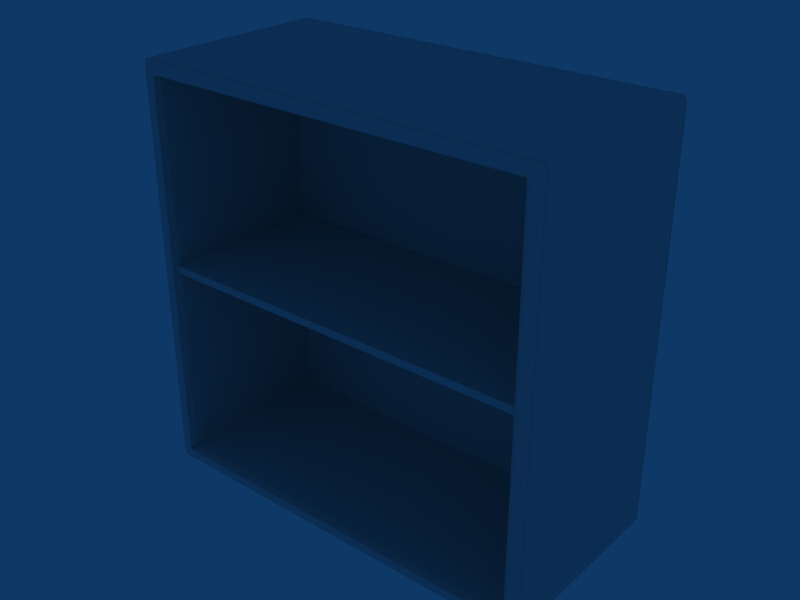 # Source: Arm_max_P_blend.blend  (saved by Blender 2.49.2; exported with 4.5.12 LTS)
import bpy
from mathutils import Matrix  # noqa: F401  (used for matrix-valued properties, if any)

bpy.ops.wm.read_factory_settings(use_empty=True)
scene = bpy.context.scene
scene.name = 'Scene'

# ---- collections
col_collection_1 = bpy.data.collections.new('Collection 1'); scene.collection.children.link(col_collection_1)

# ---- world
world_world = bpy.data.worlds.new('World'); scene.world = world_world
world_world.color = (0.05656, 0.2208, 0.4)
world_world.use_sun_shadow = False
world_world.sun_shadow_jitter_overblur = 0.0
world_world.cycles.sampling_method = 'MANUAL'
world_world.cycles.sample_map_resolution = 256

# ---- meshes
me_cube_002 = bpy.data.meshes.new('Cube.002')
me_cube_002.from_pydata([(1.875, -0.3445, 15.61), (1.875, -2.857, 15.61), (-1.875, -2.857, 15.61), (-1.875, -0.3445, 15.61), (1.875, -0.3445, 15.71), (1.875, -2.857, 15.71), (-1.875, -2.857, 15.71), (-1.875, -0.3445, 15.71), (-1.838, -2.857, 15.61), (-1.838, -0.3445, 15.61), (-1.838, -0.3445, 15.71), (1.82, -2.857, 15.61), (1.82, -0.3445, 15.61), (1.82, -2.857, 15.71), (1.82, -0.3445, 15.71), (1.875, -0.4073, 15.61), (-1.875, -0.4073, 15.61), (-1.875, -0.4073, 15.71), (-1.838, -0.4073, 15.61), (1.82, -0.4073, 15.61), (1.875, -2.796, 15.61), (-1.875, -2.796, 15.61), (1.875, -2.796, 15.71), (-1.875, -2.796, 15.71), (-1.838, -2.796, 15.61), (-1.838, -2.796, 15.71), (1.82, -2.796, 15.61), (1.82, -2.796, 15.71), (1.875, -0.4073, 15.71), (-1.838, -0.4073, 15.71), (1.82, -0.4073, 15.71), (-1.838, -2.857, 15.71), (1.875, -2.857, 15.69), (1.875, -0.3445, 15.69), (-1.875, -2.857, 15.69), (-1.875, -0.3445, 15.69), (-1.838, -2.857, 15.69), (-1.838, -0.3445, 15.69), (1.82, -2.857, 15.69), (1.82, -0.3445, 15.69), (1.875, -0.4073, 15.69), (1.875, -2.796, 15.69), (-1.875, -2.796, 15.69), (-1.875, -0.4073, 15.69), (1.875, -2.857, 15.63), (1.875, -0.3445, 15.63), (-1.875, -2.857, 15.63), (-1.875, -0.3445, 15.63), (-1.838, -0.3445, 15.63), (1.82, -2.857, 15.63), (1.82, -0.3445, 15.63), (1.875, -0.4073, 15.63), (1.875, -2.796, 15.63), (-1.875, -2.796, 15.63), (-1.875, -0.4073, 15.63), (-1.838, -2.857, 15.63), (-1.984, -2.905, 18.31), (-1.984, -2.905, 12.83), (1.985, -2.905, 18.31), (1.985, -2.905, 12.83), (-1.984, -0.03874, 18.31), (-1.984, -0.03874, 12.83), (1.985, -0.03874, 18.31), (1.985, -0.03874, 12.83), (-1.867, -2.905, 18.33), (-1.867, -2.905, 12.82), (1.868, -2.905, 18.33), (1.868, -2.905, 12.82), (-1.867, -0.03874, 18.33), (-1.867, -0.03874, 12.82), (1.868, -0.03874, 18.33), (1.868, -0.03874, 12.82), (-1.984, -2.827, 12.83), (-1.984, -0.08105, 18.31), (-1.984, -0.08105, 12.83), (1.985, -0.08105, 18.31), (1.985, -0.08105, 12.83), (-1.867, -0.08105, 18.33), (-1.867, -0.08105, 12.82), (1.868, -0.08105, 18.33), (1.868, -0.08105, 12.82), (-1.867, -2.827, 18.33), (1.868, -2.827, 18.33), (1.868, -2.827, 12.82), (-1.964, -2.905, 18.33), (-1.964, -2.905, 12.82), (1.965, -2.905, 18.33), (1.965, -2.905, 12.82), (-1.964, -0.03874, 18.33), (-1.964, -0.03874, 12.82), (1.965, -0.03874, 18.33), (1.965, -0.03874, 12.82), (-1.964, -0.08105, 18.33), (-1.964, -0.08105, 12.82), (1.965, -0.08105, 18.33), (1.965, -0.08105, 12.82), (-1.964, -2.827, 18.33), (1.965, -2.827, 12.82), (-1.867, -0.03874, 18.26), (-1.867, -0.03874, 12.89), (1.868, -0.03874, 18.26), (1.868, -0.03874, 12.89), (2.0, -2.827, 18.26), (2.0, -2.827, 12.89), (-1.964, -2.941, 18.26), (-1.964, -2.941, 12.89), (1.965, -2.941, 18.26), (1.965, -2.941, 12.89), (-1.964, -0.03874, 18.26), (-1.964, -0.03874, 12.89), (1.965, -0.03874, 18.26), (1.965, -0.03874, 12.89), (-2.0, -2.905, 18.16), (2.0, -2.905, 18.16), (-2.0, -0.03874, 18.16), (2.0, -0.03874, 18.16), (-1.867, -2.941, 18.16), (1.868, -2.941, 18.16), (-1.867, -0.03874, 18.16), (-1.867, -0.03874, 12.99), (1.868, -0.03874, 18.16), (1.868, -0.03874, 12.99), (2.0, -2.827, 18.16), (-2.0, -0.08106, 18.16), (-2.0, -0.08106, 12.99), (2.0, -0.08106, 18.16), (2.0, -0.08106, 12.99), (-1.867, -0.4258, 18.16), (-1.867, -0.4258, 12.99), (1.868, -0.4258, 18.16), (1.868, -0.4258, 12.99), (-1.964, -2.941, 18.16), (-1.964, -2.941, 12.99), (1.965, -2.941, 18.16), (-1.964, -0.03874, 18.16), (1.965, -0.03874, 18.16), (1.965, -0.03874, 12.99), (-1.867, -2.814, 12.99), (1.868, -2.814, 12.99), (-1.762, -2.941, 12.89), (1.762, -2.941, 18.26), (1.762, -2.941, 12.89), (-1.762, -2.814, 12.99), (1.762, -2.814, 18.16), (-1.867, -2.814, 18.16), (1.868, -2.814, 18.16), (1.762, -2.814, 12.99), (-1.867, -0.4562, 18.16), (-1.867, -0.4562, 12.99), (1.868, -0.4562, 18.16), (1.868, -0.4562, 12.99), (-1.762, -0.4562, 18.16), (-1.762, -0.4562, 12.99), (1.762, -0.4562, 18.16), (1.762, -0.4562, 12.99), (-1.867, -0.5733, 18.16), (-1.867, -0.5733, 12.99), (1.868, -0.5733, 18.16), (1.868, -0.5733, 12.99), (-1.984, -0.4388, 18.31), (-1.984, -0.4388, 12.83), (1.985, -0.4388, 18.31), (1.985, -0.4388, 12.83), (-1.867, -0.4388, 18.33), (-1.867, -0.4388, 12.82), (1.868, -0.4388, 18.33), (1.868, -0.4388, 12.82), (-1.964, -0.4388, 18.33), (-1.964, -0.4388, 12.82), (1.965, -0.4388, 18.33), (1.965, -0.4388, 12.82), (-2.0, -0.4388, 18.16), (-2.0, -0.4388, 12.99), (2.0, -0.4388, 18.16), (-1.984, -2.827, 18.31), (1.985, -2.827, 18.31), (1.985, -2.827, 12.83), (-1.867, -2.827, 12.82), (-1.964, -2.827, 12.82), (1.965, -2.827, 18.33), (-2.0, -2.827, 18.26), (-2.0, -2.827, 12.89), (-2.0, -2.827, 18.16), (-2.0, -2.827, 12.99), (1.762, -2.827, 18.33), (1.762, -2.905, 18.33), (1.762, -2.905, 12.82), (-1.762, -0.4499, 18.33), (-1.762, -0.4499, 12.82), (1.762, -0.4499, 18.33), (1.762, -0.4499, 12.82), (1.762, -0.08105, 18.33), (1.762, -0.08105, 12.82), (-1.762, -0.03874, 18.33), (-1.762, -0.03874, 12.82), (1.762, -0.03874, 18.33), (1.762, -0.03874, 12.82), (-1.762, -2.827, 12.82), (1.762, -2.827, 12.82), (1.762, -2.941, 18.16), (1.762, -2.941, 12.99), (-1.762, -0.5733, 12.99), (1.762, -0.5733, 18.16), (1.762, -0.5733, 12.99), (-1.762, -0.4258, 18.16), (-1.762, -0.4258, 12.99), (1.762, -0.4258, 18.16), (1.762, -0.4258, 12.99), (1.762, -0.03874, 18.16), (1.762, -0.03874, 12.99), (-1.762, -0.03874, 12.89), (1.762, -0.03874, 18.26), (1.762, -0.03874, 12.89), (-1.762, -0.03874, 18.16), (-1.762, -2.941, 18.16), (-1.762, -2.905, 18.33), (-1.762, -2.905, 12.82), (-1.762, -2.941, 18.26), (-1.762, -0.08105, 18.33), (-1.762, -0.08105, 12.82), (-1.867, -0.5733, 18.13), (1.868, -0.5733, 18.13), (-2.0, -2.905, 18.13), (2.0, -0.03874, 18.13), (1.868, -0.4258, 18.13), (-2.0, -0.4388, 18.13), (2.0, -0.4388, 18.13), (2.0, -2.827, 18.13), (-1.762, -0.03874, 18.13), (-2.0, -0.08106, 18.13), (-1.867, -2.814, 18.13), (1.868, -0.4562, 18.13), (-1.762, -0.4258, 18.13), (1.762, -0.4258, 18.13), (-2.0, -2.905, 18.26), (-2.0, -2.905, 12.89), (2.0, -2.905, 18.26), (2.0, -2.905, 12.89), (-2.0, -0.03874, 18.26), (-2.0, -0.03874, 12.89), (2.0, -0.03874, 18.26), (2.0, -0.03874, 12.89), (-1.867, -2.941, 18.26), (-1.867, -2.941, 12.89), (1.868, -2.941, 18.26), (1.868, -2.941, 12.89), (-2.0, -0.08105, 18.26), (-2.0, -0.08105, 12.89), (2.0, -0.08105, 18.26), (2.0, -0.08105, 12.89), (-2.0, -0.4388, 18.26), (-2.0, -0.4388, 12.89), (2.0, -0.4388, 18.26), (2.0, -0.4388, 12.89), (-1.762, -0.03874, 18.26), (-1.964, -2.941, 18.13), (1.965, -2.941, 18.13), (-1.762, -2.827, 18.33), (-1.762, -0.5733, 18.16), (-1.762, -2.814, 18.16), (-1.919, -2.905, 18.33), (-1.919, -2.905, 12.82), (1.919, -2.905, 18.33), (1.919, -2.905, 12.82), (-1.919, -0.03874, 18.33), (-1.919, -0.03874, 12.82), (1.919, -0.03874, 18.33), (1.919, -0.03874, 12.82), (-1.919, -0.08105, 18.33), (-1.919, -0.08105, 12.82), (1.919, -0.08105, 18.33), (1.919, -0.08105, 12.82), (1.919, -2.827, 12.82), (-1.919, -0.03874, 18.26), (-1.919, -0.03874, 12.89), (1.919, -0.03874, 18.26), (1.919, -0.03874, 12.89), (-1.919, -2.941, 18.16), (-1.919, -2.941, 12.99), (1.919, -2.941, 18.16), (-1.919, -0.03874, 18.16), (-1.919, -0.03874, 12.99), (1.919, -0.03874, 18.16), (-1.919, -0.4388, 18.33), (-1.919, -0.4388, 12.82), (1.919, -0.4388, 18.33), (1.919, -0.4388, 12.82), (-1.919, -2.827, 18.33), (-1.919, -2.827, 12.82), (1.919, -2.827, 18.33), (-1.919, -0.03875, 18.13), (1.919, -2.941, 18.13), (-1.919, -2.941, 18.26), (-1.919, -2.941, 12.89), (1.919, -2.941, 18.26), (1.919, -2.941, 12.89), (-1.762, -0.03874, 12.99), (-2.0, -0.03874, 18.18), (-2.0, -0.03874, 12.99), (2.0, -0.03874, 18.18), (2.0, -0.03874, 12.99), (-2.0, -0.08105, 18.18), (2.0, -0.08105, 18.18), (-1.964, -0.03874, 18.18), (-1.964, -0.03874, 12.99), (1.965, -0.03874, 18.18), (-1.867, -0.03874, 18.18), (1.868, -0.03874, 18.18), (-1.762, -2.941, 12.99), (-1.762, -2.941, 18.18), (1.762, -2.941, 18.18), (-1.762, -0.03874, 18.18), (1.762, -0.03874, 18.18), (-1.867, -2.941, 18.18), (-1.867, -2.941, 12.99), (1.868, -2.941, 18.18), (1.868, -2.941, 12.99), (-1.964, -2.941, 18.18), (1.965, -2.941, 18.18), (1.965, -2.941, 12.99), (-2.0, -2.905, 18.18), (-2.0, -2.905, 12.99), (2.0, -2.905, 18.18), (2.0, -2.905, 12.99), (-2.0, -2.827, 18.18), (2.0, -2.827, 18.18), (2.0, -2.827, 12.99), (-2.0, -0.4388, 18.18), (2.0, -0.4388, 18.18), (2.0, -0.4388, 12.99), (-1.919, -2.941, 18.18), (1.919, -2.941, 18.18), (1.919, -2.941, 12.99), (-1.919, -0.03874, 18.18), (1.919, -0.03874, 18.18), (1.919, -0.03874, 12.99), (2.0, -0.08106, 18.13), (1.868, -2.814, 18.13), (-1.867, -0.4562, 18.13), (1.762, -0.03874, 18.13), (-1.867, -0.03875, 18.13), (1.868, -2.941, 18.13), (2.0, -2.905, 18.13), (1.919, -0.03875, 18.13), (1.965, -0.03875, 18.13), (-1.919, -2.941, 18.13), (-2.0, -0.03874, 12.95), (2.0, -0.03874, 12.95), (-1.964, -0.03874, 12.95), (-1.762, -0.03874, 12.95), (-1.867, -2.941, 12.95), (1.868, -2.941, 12.95), (1.965, -2.941, 12.95), (-2.0, -2.905, 12.95), (2.0, -2.905, 12.95), (2.0, -2.827, 12.95), (2.0, -0.4388, 12.95), (1.919, -2.941, 12.95), (1.919, -0.03874, 12.95), (-1.919, -0.03874, 12.95), (-1.919, -2.941, 12.95), (-2.0, -0.4388, 12.95), (-2.0, -2.827, 12.95), (-1.964, -2.941, 12.95), (1.762, -0.03874, 12.95), (1.762, -2.941, 12.95), (-1.762, -2.941, 12.95), (1.868, -0.03874, 12.95), (-1.867, -0.03874, 12.95), (1.965, -0.03874, 12.95), (2.0, -0.08105, 12.95), (-2.0, -0.08105, 12.95), (-2.0, -0.08106, 13.01), (2.0, -0.08106, 13.01), (-1.867, -0.4562, 13.01), (1.762, -0.03874, 13.01), (-2.0, -2.827, 13.01), (1.965, -0.03875, 13.01), (-1.867, -0.03875, 13.01), (1.868, -0.03875, 13.01), (-1.867, -2.814, 13.01), (1.868, -2.814, 13.01), (-1.867, -0.4258, 13.01), (1.868, -0.4258, 13.01), (1.762, -0.4258, 13.01), (-1.762, -0.4258, 13.01), (-1.919, -0.03875, 13.01), (-1.919, -2.941, 13.01), (2.0, -2.827, 13.01), (-1.964, -2.941, 13.01), (-2.0, -0.4388, 13.01), (1.868, -0.5733, 13.01), (-1.867, -0.5733, 13.01), (1.868, -0.4562, 13.01), (-2.0, -0.03874, 13.01), (2.0, -0.03874, 13.01), (-1.762, -0.03874, 13.01), (2.0, -0.4388, 13.01), (-1.964, -0.03875, 13.01), (1.965, -2.941, 13.01), (-2.0, -2.905, 13.01), (1.919, -2.941, 13.01), (1.919, -0.03875, 13.01), (2.0, -2.905, 13.01), (1.868, -2.941, 13.01), (-1.867, -2.941, 13.01), (-2.0, -0.03874, 18.13), (-1.964, -0.03875, 18.13), (-1.867, -0.4258, 18.13), (-1.867, -2.941, 18.13), (1.868, -0.03875, 18.13), (-2.0, -2.827, 18.13)], [], [(16, 3, 9, 18), (7, 17, 29, 10), (0, 15, 19, 12), (14, 30, 28, 4), (2, 21, 24, 8), (23, 6, 31, 25), (11, 26, 20, 1), (27, 13, 5, 22), (21, 16, 18, 24), (17, 23, 25, 29), (26, 19, 15, 20), (30, 27, 22, 28), (9, 12, 19, 18), (29, 30, 14, 10), (24, 26, 11, 8), (31, 13, 27, 25), (18, 19, 26, 24), (25, 27, 30, 29), (6, 34, 36, 31), (35, 7, 10, 37), (13, 38, 32, 5), (39, 14, 4, 33), (33, 4, 28, 40), (7, 35, 43, 17), (5, 32, 41, 22), (23, 42, 34, 6), (22, 41, 40, 28), (17, 43, 42, 23), (31, 36, 38, 13), (37, 10, 14, 39), (34, 46, 55, 36), (46, 2, 8, 55), (3, 47, 48, 9), (47, 35, 37, 48), (38, 49, 44, 32), (49, 11, 1, 44), (45, 0, 12, 50), (50, 39, 33, 45), (0, 45, 51, 15), (45, 33, 40, 51), (35, 47, 54, 43), (47, 3, 16, 54), (32, 44, 52, 41), (44, 1, 20, 52), (42, 53, 46, 34), (53, 21, 2, 46), (41, 52, 51, 40), (52, 20, 15, 51), (43, 54, 53, 42), (54, 16, 21, 53), (36, 55, 49, 38), (55, 8, 11, 49), (9, 48, 50, 12), (48, 37, 39, 50), (73, 92, 88, 60), (89, 93, 74, 61), (90, 94, 75, 62), (76, 95, 91, 63), (56, 84, 96, 174), (178, 85, 57, 72), (179, 86, 58, 175), (59, 87, 97, 176), (234, 56, 174, 180), (72, 57, 235, 181), (175, 58, 236, 102), (237, 59, 176, 103), (60, 238, 246, 73), (247, 239, 61, 74), (248, 240, 62, 75), (63, 241, 249, 76), (56, 234, 104, 84), (105, 235, 57, 85), (106, 236, 58, 86), (59, 237, 107, 87), (88, 108, 238, 60), (239, 109, 89, 61), (240, 110, 90, 62), (91, 111, 241, 63), (77, 218, 193, 68), (194, 219, 78, 69), (195, 191, 79, 70), (80, 192, 196, 71), (64, 215, 257, 81), (197, 216, 65, 177), (184, 185, 66, 82), (67, 186, 198, 83), (242, 217, 215, 64), (216, 139, 243, 65), (185, 140, 244, 66), (245, 141, 186, 67), (68, 193, 254, 98), (210, 194, 69, 99), (211, 195, 70, 100), (71, 196, 212, 101), (259, 214, 116, 144), (314, 308, 142, 137), (117, 199, 143, 145), (146, 200, 316, 138), (204, 151, 147, 127), (148, 152, 205, 128), (149, 153, 206, 129), (207, 154, 150, 130), (151, 258, 155, 147), (156, 201, 152, 148), (157, 202, 153, 149), (154, 203, 158, 150), (258, 259, 144, 155), (137, 142, 201, 156), (145, 143, 202, 157), (203, 146, 138, 158), (167, 92, 73, 159), (74, 93, 168, 160), (75, 94, 169, 161), (170, 95, 76, 162), (246, 250, 159, 73), (160, 251, 247, 74), (161, 252, 248, 75), (249, 253, 162, 76), (187, 218, 77, 163), (78, 219, 188, 164), (79, 191, 189, 165), (190, 192, 80, 166), (96, 167, 159, 174), (160, 168, 178, 72), (161, 169, 179, 175), (97, 170, 162, 176), (250, 180, 174, 159), (72, 181, 251, 160), (175, 102, 252, 161), (253, 103, 176, 162), (257, 187, 163, 81), (164, 188, 197, 177), (165, 189, 184, 82), (198, 190, 166, 83), (257, 215, 185, 184), (186, 216, 197, 198), (215, 217, 140, 185), (141, 139, 216, 186), (143, 199, 214, 259), (308, 200, 146, 142), (193, 218, 191, 195), (192, 219, 194, 196), (254, 193, 195, 211), (196, 194, 210, 212), (206, 153, 151, 204), (152, 154, 207, 205), (153, 202, 258, 151), (201, 203, 154, 152), (218, 187, 189, 191), (190, 188, 219, 192), (258, 202, 143, 259), (146, 203, 201, 142), (257, 184, 189, 187), (190, 198, 197, 188), (92, 268, 264, 88), (265, 269, 93, 89), (266, 270, 94, 90), (95, 271, 267, 91), (268, 77, 68, 264), (69, 78, 269, 265), (70, 79, 270, 266), (271, 80, 71, 267), (84, 260, 287, 96), (288, 261, 85, 178), (289, 262, 86, 179), (87, 263, 272, 97), (260, 64, 81, 287), (177, 65, 261, 288), (82, 66, 262, 289), (263, 67, 83, 272), (64, 260, 292, 242), (293, 261, 65, 243), (294, 262, 66, 244), (67, 263, 295, 245), (260, 84, 104, 292), (105, 85, 261, 293), (106, 86, 262, 294), (263, 87, 107, 295), (98, 273, 264, 68), (265, 274, 99, 69), (266, 275, 100, 70), (101, 276, 267, 71), (273, 108, 88, 264), (89, 109, 274, 265), (90, 110, 275, 266), (276, 111, 91, 267), (77, 268, 283, 163), (284, 269, 78, 164), (285, 270, 79, 165), (80, 271, 286, 166), (268, 92, 167, 283), (168, 93, 269, 284), (169, 94, 270, 285), (271, 95, 170, 286), (163, 283, 287, 81), (288, 284, 164, 177), (289, 285, 165, 82), (166, 286, 272, 83), (283, 167, 96, 287), (178, 168, 284, 288), (179, 169, 285, 289), (286, 170, 97, 272), (180, 324, 320, 234), (322, 325, 102, 236), (324, 182, 112, 320), (113, 122, 325, 322), (238, 297, 301, 246), (302, 299, 240, 248), (297, 114, 123, 301), (125, 115, 299, 302), (131, 317, 320, 112), (322, 318, 133, 113), (317, 104, 234, 320), (236, 106, 318, 322), (108, 303, 297, 238), (299, 305, 110, 240), (303, 134, 114, 297), (115, 135, 305, 299), (214, 309, 313, 116), (315, 310, 199, 117), (309, 217, 242, 313), (244, 140, 310, 315), (254, 311, 306, 98), (307, 312, 211, 100), (311, 213, 118, 306), (120, 208, 312, 307), (171, 327, 301, 123), (302, 328, 173, 125), (327, 250, 246, 301), (248, 252, 328, 302), (182, 324, 327, 171), (328, 325, 122, 173), (324, 180, 250, 327), (252, 102, 325, 328), (310, 309, 214, 199), (140, 217, 309, 310), (312, 311, 254, 211), (208, 213, 311, 312), (292, 330, 313, 242), (315, 331, 294, 244), (330, 277, 116, 313), (117, 279, 331, 315), (104, 317, 330, 292), (331, 318, 106, 294), (317, 131, 277, 330), (279, 133, 318, 331), (280, 333, 306, 118), (307, 334, 282, 120), (333, 273, 98, 306), (100, 275, 334, 307), (134, 303, 333, 280), (334, 305, 135, 282), (303, 108, 273, 333), (275, 110, 305, 334), (183, 362, 353, 321), (362, 181, 235, 353), (103, 355, 354, 237), (355, 326, 323, 354), (298, 346, 371, 124), (346, 239, 247, 371), (241, 347, 370, 249), (347, 300, 126, 370), (105, 363, 353, 235), (363, 132, 321, 353), (319, 352, 354, 323), (352, 107, 237, 354), (304, 348, 346, 298), (348, 109, 239, 346), (111, 369, 347, 241), (369, 136, 300, 347), (139, 366, 350, 243), (366, 308, 314, 350), (200, 365, 351, 316), (365, 141, 245, 351), (296, 349, 368, 119), (349, 210, 99, 368), (212, 364, 367, 101), (364, 209, 121, 367), (251, 361, 371, 247), (361, 172, 124, 371), (329, 356, 370, 126), (356, 253, 249, 370), (181, 362, 361, 251), (362, 183, 172, 361), (326, 355, 356, 329), (355, 103, 253, 356), (308, 366, 365, 200), (366, 139, 141, 365), (210, 349, 364, 212), (349, 296, 209, 364), (278, 360, 350, 314), (360, 293, 243, 350), (295, 357, 351, 245), (357, 332, 316, 351), (132, 363, 360, 278), (363, 105, 293, 360), (107, 352, 357, 295), (352, 319, 332, 357), (274, 359, 368, 99), (359, 281, 119, 368), (335, 358, 367, 121), (358, 276, 101, 367), (109, 348, 359, 274), (348, 304, 281, 359), (136, 369, 358, 335), (369, 111, 276, 358), (205, 385, 382, 128), (385, 232, 408, 382), (233, 384, 383, 224), (384, 207, 130, 383), (232, 385, 384, 233), (385, 205, 207, 384), (411, 376, 400, 222), (376, 183, 321, 400), (326, 388, 403, 323), (388, 227, 342, 403), (406, 394, 372, 229), (394, 298, 124, 372), (300, 395, 373, 126), (395, 223, 336, 373), (132, 389, 400, 321), (389, 255, 222, 400), (256, 399, 403, 342), (399, 319, 323, 403), (407, 398, 394, 406), (398, 304, 298, 394), (136, 377, 395, 300), (377, 344, 223, 395), (228, 396, 378, 340), (396, 296, 119, 378), (209, 375, 379, 121), (375, 339, 410, 379), (137, 380, 405, 314), (380, 230, 409, 405), (337, 381, 404, 341), (381, 138, 316, 404), (128, 382, 374, 148), (382, 408, 338, 374), (224, 383, 393, 231), (383, 130, 150, 393), (156, 392, 380, 137), (392, 220, 230, 380), (221, 391, 381, 337), (391, 158, 138, 381), (148, 374, 392, 156), (374, 338, 220, 392), (231, 393, 391, 221), (393, 150, 158, 391), (172, 390, 372, 124), (390, 225, 229, 372), (226, 397, 373, 336), (397, 329, 126, 373), (183, 376, 390, 172), (376, 411, 225, 390), (227, 388, 397, 226), (388, 326, 329, 397), (296, 396, 375, 209), (396, 228, 339, 375), (345, 387, 405, 409), (387, 278, 314, 405), (332, 401, 404, 316), (401, 291, 341, 404), (255, 389, 387, 345), (389, 132, 278, 387), (319, 399, 401, 332), (399, 256, 291, 401), (281, 386, 378, 119), (386, 290, 340, 378), (343, 402, 379, 410), (402, 335, 121, 379), (304, 398, 386, 281), (398, 407, 290, 386), (344, 377, 402, 343), (377, 136, 335, 402), (232, 204, 127, 408), (206, 233, 224, 129), (204, 232, 233, 206), (182, 411, 222, 112), (227, 122, 113, 342), (114, 406, 229, 123), (223, 115, 125, 336), (255, 131, 112, 222), (133, 256, 342, 113), (134, 407, 406, 114), (344, 135, 115, 223), (213, 228, 340, 118), (339, 208, 120, 410), (230, 144, 116, 409), (145, 337, 341, 117), (408, 127, 147, 338), (129, 224, 231, 149), (220, 155, 144, 230), (157, 221, 337, 145), (338, 147, 155, 220), (149, 231, 221, 157), (225, 171, 123, 229), (173, 226, 336, 125), (411, 182, 171, 225), (122, 227, 226, 173), (228, 213, 208, 339), (277, 345, 409, 116), (291, 279, 117, 341), (131, 255, 345, 277), (256, 133, 279, 291), (290, 280, 118, 340), (282, 343, 410, 120), (407, 134, 280, 290), (135, 344, 343, 282)])
me_cube_002.polygons.foreach_set('use_smooth', [0, 0, 0, 0, 0, 0, 0, 0, 0, 0, 0, 0, 0, 0, 0, 0, 0, 0, 0, 0, 0, 0, 0, 0, 0, 0, 0, 0, 0, 0, 0, 0, 0, 0, 0, 0, 0, 0, 0, 0, 0, 0, 0, 0, 0, 0, 0, 0, 0, 0, 0, 0, 0, 0, 1, 1, 1, 1, 1, 1, 1, 1, 1, 1, 1, 1, 1, 1, 1, 1, 1, 1, 1, 1, 1, 1, 1, 1, 1, 1, 1, 1, 1, 1, 1, 1, 1, 1, 1, 1, 1, 1, 1, 1, 1, 1, 1, 1, 1, 1, 1, 1, 1, 1, 1, 1, 1, 1, 1, 1, 1, 1, 1, 1, 1, 1, 1, 1, 1, 1, 1, 1, 1, 1, 1, 1, 1, 1, 1, 1, 1, 1, 1, 1, 1, 1, 1, 1, 1, 1, 1, 1, 1, 1, 1, 1, 1, 1, 1, 1, 1, 1, 1, 1, 1, 1, 1, 1, 1, 1, 1, 1, 1, 1, 1, 1, 1, 1, 1, 1, 1, 1, 1, 1, 1, 1, 1, 1, 1, 1, 1, 1, 1, 1, 1, 1, 1, 1, 1, 1, 1, 1, 1, 1, 1, 1, 1, 1, 1, 1, 1, 1, 1, 1, 1, 1, 1, 1, 1, 1, 1, 1, 1, 1, 1, 1, 1, 1, 1, 1, 1, 1, 1, 1, 1, 1, 1, 1, 1, 1, 1, 1, 1, 1, 1, 1, 1, 1, 1, 1, 1, 1, 1, 1, 1, 1, 1, 1, 1, 1, 1, 1, 1, 1, 1, 1, 1, 1, 1, 1, 1, 1, 1, 1, 1, 1, 1, 1, 1, 1, 1, 1, 1, 1, 1, 1, 1, 1, 1, 1, 1, 1, 1, 1, 1, 1, 1, 1, 1, 1, 1, 1, 1, 1, 1, 1, 1, 1, 1, 1, 1, 1, 1, 1, 1, 1, 1, 1, 1, 1, 1, 1, 1, 1, 1, 1, 1, 1, 1, 1, 1, 1, 1, 1, 1, 1, 1, 1, 1, 1, 1, 1, 1, 1, 1, 1, 1, 1, 1, 1, 1, 1, 1, 1, 1, 1, 1, 1, 1, 1, 1, 1, 1, 1, 1, 1, 1, 1, 1, 1, 1, 1, 1, 1, 1, 1, 1, 1, 1, 1, 1, 1, 1, 1, 1, 1, 1, 1, 1, 1, 1, 1, 1, 1, 1, 1, 1, 1, 1, 1, 1, 1, 1, 1, 1, 1, 1, 1, 1, 1, 1, 1, 1, 1, 1, 1, 1, 1])
_uv = me_cube_002.uv_layers.new(name='UVTex')
_uv.uv.foreach_set('vector', [0.2462, 0.7272, 0.2501, 0.7272, 0.2502, 0.7297, 0.2462, 0.7297, 0.4078, 0.9829, 0.4039, 0.9829, 0.4039, 0.9803, 0.4078, 0.9803, 0.2509, 0.9821, 0.2469, 0.9821, 0.2469, 0.9783, 0.2509, 0.9783, 0.4085, 0.7317, 0.4046, 0.7317, 0.4046, 0.7279, 0.4085, 0.728, 0.09321, 0.7277, 0.09704, 0.7277, 0.09704, 0.7302, 0.09322, 0.7303, 0.2547, 0.9824, 0.2509, 0.9823, 0.2509, 0.9798, 0.2547, 0.9798, 0.09392, 0.9788, 0.09774, 0.9788, 0.09775, 0.9826, 0.09393, 0.9826, 0.2554, 0.7312, 0.2516, 0.7312, 0.2516, 0.7274, 0.2554, 0.7274, 0.09704, 0.7277, 0.1716, 0.7274, 0.2462, 0.7297, 0.09704, 0.7302, 0.3293, 0.9826, 0.2547, 0.9824, 0.2547, 0.9798, 0.4039, 0.9803, 0.09774, 0.9788, 0.2469, 0.9783, 0.1723, 0.9824, 0.09775, 0.9826, 0.4046, 0.7317, 0.2554, 0.7312, 0.2554, 0.7274, 0.33, 0.7277, 0.2506, 0.8954, 0.2509, 0.9783, 0.2469, 0.9783, 0.2462, 0.7297, 0.4039, 0.9803, 0.4046, 0.7317, 0.4085, 0.7317, 0.4083, 0.8146, 0.09704, 0.7302, 0.09774, 0.9788, 0.09392, 0.9788, 0.09369, 0.896, 0.2513, 0.8141, 0.2516, 0.7312, 0.2554, 0.7312, 0.2547, 0.9798, 0.2462, 0.7297, 0.2469, 0.9783, 0.09774, 0.9788, 0.09704, 0.7302, 0.2547, 0.9798, 0.2554, 0.7312, 0.4046, 0.7317, 0.4039, 0.9803, 0.4916, 0.6301, 0.4903, 0.6301, 0.4903, 0.6275, 0.4916, 0.6275, 0.5004, 0.3752, 0.5017, 0.3752, 0.5017, 0.3777, 0.5004, 0.3777, 0.4923, 0.3789, 0.491, 0.3789, 0.491, 0.3752, 0.4923, 0.3752, 0.4997, 0.6263, 0.501, 0.6263, 0.501, 0.6301, 0.4997, 0.6301, 0.005649, 0.3752, 0.006941, 0.3752, 0.006929, 0.3794, 0.005637, 0.3794, 0.09276, 0.5459, 0.09147, 0.5459, 0.09146, 0.5416, 0.09275, 0.5416, 0.006459, 0.5459, 0.005167, 0.5459, 0.005179, 0.5418, 0.006471, 0.5418, 0.09229, 0.3793, 0.091, 0.3793, 0.09099, 0.3751, 0.09228, 0.3751, 0.006471, 0.5418, 0.005179, 0.5418, 0.005637, 0.3794, 0.0067, 0.4606, 0.09252, 0.4605, 0.09146, 0.5416, 0.091, 0.3793, 0.09229, 0.3793, 0.4921, 0.4618, 0.4903, 0.6275, 0.491, 0.3789, 0.4923, 0.3789, 0.5004, 0.3777, 0.5013, 0.5434, 0.501, 0.6263, 0.4997, 0.6263, 0.4903, 0.6301, 0.4867, 0.63, 0.4867, 0.6275, 0.4903, 0.6275, 0.4867, 0.63, 0.4852, 0.63, 0.4852, 0.6275, 0.4867, 0.6275, 0.4953, 0.3751, 0.4968, 0.3751, 0.4968, 0.3777, 0.4953, 0.3777, 0.4968, 0.3751, 0.5004, 0.3752, 0.5004, 0.3777, 0.4968, 0.3777, 0.491, 0.3789, 0.4874, 0.3789, 0.4874, 0.3751, 0.491, 0.3752, 0.4874, 0.3789, 0.4859, 0.3789, 0.4859, 0.3751, 0.4874, 0.3751, 0.4961, 0.63, 0.4946, 0.63, 0.4946, 0.6263, 0.4961, 0.6263, 0.4961, 0.6263, 0.4997, 0.6263, 0.4997, 0.6301, 0.4961, 0.63, 0.0004815, 0.3751, 0.002006, 0.3751, 0.001994, 0.3794, 0.0004694, 0.3794, 0.002006, 0.3751, 0.005649, 0.3752, 0.005637, 0.3794, 0.001994, 0.3794, 0.09147, 0.5459, 0.08783, 0.5459, 0.08782, 0.5417, 0.09146, 0.5416, 0.08783, 0.5459, 0.0863, 0.5459, 0.08629, 0.5417, 0.08782, 0.5417, 0.005167, 0.5459, 0.001524, 0.5459, 0.001536, 0.5418, 0.005179, 0.5418, 0.001524, 0.5459, 0.0, 0.5459, 1.173e-05, 0.5417, 0.001536, 0.5418, 0.091, 0.3793, 0.08736, 0.3793, 0.08735, 0.3752, 0.09099, 0.3751, 0.08736, 0.3793, 0.08583, 0.3793, 0.08582, 0.3752, 0.08735, 0.3752, 0.005179, 0.5418, 0.001536, 0.5418, 0.001994, 0.3794, 0.005637, 0.3794, 0.001536, 0.5418, 1.173e-05, 0.5417, 0.0002406, 0.4606, 0.001994, 0.3794, 0.09146, 0.5416, 0.08782, 0.5417, 0.08736, 0.3793, 0.091, 0.3793, 0.08782, 0.5417, 0.08606, 0.4605, 0.08583, 0.3793, 0.08736, 0.3793, 0.4903, 0.6275, 0.4867, 0.6275, 0.4874, 0.3789, 0.491, 0.3789, 0.4867, 0.6275, 0.4856, 0.4618, 0.4859, 0.3789, 0.4874, 0.3789, 0.4948, 0.5434, 0.4968, 0.3777, 0.4961, 0.6263, 0.4946, 0.6263, 0.4968, 0.3777, 0.5004, 0.3777, 0.4997, 0.6263, 0.4961, 0.6263, 0.8612, 0.9129, 0.8612, 0.9116, 0.8639, 0.9116, 0.8639, 0.9129, 0.8639, 0.3747, 0.8612, 0.3747, 0.8612, 0.3734, 0.8639, 0.3734, 0.8631, 0.6445, 0.8605, 0.6445, 0.8605, 0.6432, 0.8631, 0.6432, 0.8605, 0.6431, 0.8605, 0.6418, 0.8631, 0.6418, 0.8631, 0.6432, 0.6848, 0.9135, 0.6848, 0.9122, 0.6897, 0.9122, 0.6897, 0.9135, 0.6897, 0.3742, 0.6848, 0.3741, 0.6848, 0.3728, 0.6897, 0.3728, 0.6889, 0.6451, 0.6841, 0.6451, 0.6841, 0.6438, 0.6889, 0.6437, 0.6841, 0.6426, 0.6841, 0.6412, 0.6889, 0.6412, 0.6889, 0.6426, 0.505, 0.3765, 0.505, 0.3728, 0.5099, 0.3728, 0.5099, 0.3765, 0.5088, 0.745, 0.504, 0.745, 0.504, 0.7413, 0.5088, 0.7413, 0.5099, 0.3728, 0.505, 0.3728, 0.505, 0.3691, 0.5099, 0.3691, 0.504, 0.004323, 0.504, 0.0005977, 0.5088, 0.0005814, 0.5088, 0.004307, 0.6841, 0.3734, 0.6841, 0.3771, 0.6814, 0.3771, 0.6814, 0.3734, 0.6804, 0.7419, 0.683, 0.7419, 0.683, 0.7456, 0.6804, 0.7456, 0.6814, 0.3685, 0.6841, 0.3685, 0.6841, 0.3722, 0.6814, 0.3722, 0.683, 0.0, 0.683, 0.003725, 0.6804, 0.003734, 0.6804, 8.751e-06, 0.2499, 0.001879, 0.2509, 0.005607, 0.2487, 0.0056, 0.2487, 0.0008193, 0.2476, 0.3704, 0.2498, 0.3704, 0.2489, 0.3741, 0.2476, 0.3751, 0.003234, 0.00478, 0.001028, 0.004773, 0.002009, 0.001051, 0.003248, 0.0, 0.0009594, 0.3733, 0.0, 0.3695, 0.002206, 0.3695, 0.002193, 0.3743, 0.4995, 0.3743, 0.4995, 0.3695, 0.5017, 0.3695, 0.5008, 0.3733, 0.5007, 0.004773, 0.4985, 0.004781, 0.4985, 0.0, 0.4997, 0.001051, 0.2519, 0.3704, 0.2541, 0.3704, 0.2541, 0.3751, 0.2529, 0.3741, 0.2531, 0.0008193, 0.2531, 0.0056, 0.2509, 0.005607, 0.2518, 0.001879, 0.8612, 0.905, 0.8612, 0.8978, 0.8638, 0.8978, 0.8639, 0.905, 0.8638, 0.3885, 0.8612, 0.3885, 0.8612, 0.3813, 0.8639, 0.3813, 0.8632, 0.6583, 0.8605, 0.6583, 0.8605, 0.6511, 0.8631, 0.6511, 0.8605, 0.6352, 0.8605, 0.628, 0.8632, 0.628, 0.8631, 0.6352, 0.6848, 0.9056, 0.6848, 0.8984, 0.6897, 0.8984, 0.6897, 0.9056, 0.6897, 0.3879, 0.6848, 0.3879, 0.6848, 0.3807, 0.6897, 0.3808, 0.689, 0.6589, 0.6841, 0.6589, 0.6841, 0.6517, 0.689, 0.6517, 0.6841, 0.6346, 0.6841, 0.6274, 0.689, 0.6275, 0.689, 0.6346, 0.2426, 0.00558, 0.236, 0.005558, 0.236, 0.0007771, 0.2426, 0.000799, 0.235, 0.3751, 0.235, 0.3703, 0.2416, 0.3703, 0.2416, 0.3751, 0.01591, 4.226e-05, 0.0159, 0.004823, 0.009299, 0.004801, 0.009312, 2.035e-05, 0.00827, 0.3696, 0.01487, 0.3696, 0.01486, 0.3744, 0.008257, 0.3743, 0.4935, 0.3743, 0.4869, 0.3744, 0.4869, 0.3696, 0.4935, 0.3696, 0.4858, 0.004823, 0.4858, 4.226e-05, 0.4924, 2.016e-05, 0.4924, 0.004801, 0.2668, 0.3703, 0.2668, 0.3751, 0.2602, 0.3751, 0.2602, 0.3703, 0.2591, 0.000799, 0.2657, 0.0007771, 0.2657, 0.005558, 0.2591, 0.00558, 0.8501, 0.1261, 0.8422, 0.1261, 0.8422, 0.1189, 0.8501, 0.1189, 0.5262, 0.9995, 0.5263, 0.9923, 0.5342, 0.9923, 0.5342, 0.9995, 0.8429, 0.3728, 0.8429, 0.3656, 0.8508, 0.3656, 0.8508, 0.3728, 0.5349, 0.7528, 0.5269, 0.7528, 0.5269, 0.7456, 0.5349, 0.7456, 0.9993, 0.1256, 0.9974, 0.1256, 0.9974, 0.1184, 0.9993, 0.1184, 0.6814, 1.0, 0.6815, 0.9928, 0.6834, 0.9928, 0.6833, 1.0, 0.9981, 0.3723, 0.9981, 0.3651, 1.0, 0.3651, 1.0, 0.3723, 0.684, 0.7533, 0.6821, 0.7533, 0.6822, 0.7461, 0.6841, 0.7461, 0.9974, 0.1256, 0.9901, 0.1256, 0.9901, 0.1184, 0.9974, 0.1184, 0.6741, 1.0, 0.6742, 0.9928, 0.6815, 0.9928, 0.6814, 1.0, 0.9908, 0.3723, 0.9908, 0.3651, 0.9981, 0.3651, 0.9981, 0.3723, 0.6821, 0.7533, 0.6748, 0.7533, 0.6749, 0.7461, 0.6822, 0.7461, 0.9901, 0.1256, 0.8501, 0.1261, 0.9257, 0.1187, 0.9901, 0.1184, 0.6098, 0.9998, 0.5342, 0.9923, 0.6742, 0.9928, 0.6741, 1.0, 0.9264, 0.3725, 0.8508, 0.3656, 0.9908, 0.3651, 0.9908, 0.3723, 0.6748, 0.7533, 0.5349, 0.7528, 0.6105, 0.7459, 0.6749, 0.7461, 0.8389, 0.9117, 0.8612, 0.9116, 0.8612, 0.9129, 0.8389, 0.913, 0.8612, 0.3734, 0.8612, 0.3747, 0.8389, 0.3747, 0.8389, 0.3733, 0.8605, 0.6432, 0.8605, 0.6445, 0.8381, 0.6446, 0.8381, 0.6432, 0.8381, 0.6417, 0.8605, 0.6418, 0.8605, 0.6431, 0.8381, 0.6431, 0.6814, 0.3771, 0.6591, 0.377, 0.6591, 0.3733, 0.6814, 0.3734, 0.658, 0.7455, 0.658, 0.7418, 0.6804, 0.7419, 0.6804, 0.7456, 0.6591, 0.3723, 0.6591, 0.3686, 0.6814, 0.3685, 0.6814, 0.3722, 0.6804, 0.003734, 0.658, 0.003808, 0.658, 8.342e-05, 0.6804, 8.751e-06, 0.8382, 0.8979, 0.8612, 0.8978, 0.8612, 0.905, 0.8389, 0.9051, 0.8612, 0.3813, 0.8612, 0.3885, 0.8382, 0.3884, 0.8389, 0.3813, 0.8605, 0.6511, 0.8605, 0.6583, 0.8375, 0.6584, 0.8382, 0.6512, 0.8375, 0.6279, 0.8605, 0.628, 0.8605, 0.6352, 0.8382, 0.6351, 0.6897, 0.9122, 0.8389, 0.9117, 0.8389, 0.913, 0.7693, 0.9132, 0.8389, 0.3733, 0.8389, 0.3747, 0.6897, 0.3742, 0.7693, 0.3731, 0.8381, 0.6432, 0.8381, 0.6446, 0.6889, 0.6451, 0.7685, 0.6435, 0.6889, 0.6412, 0.8381, 0.6417, 0.8381, 0.6431, 0.7685, 0.6428, 0.6591, 0.377, 0.5099, 0.3765, 0.5895, 0.3731, 0.6591, 0.3733, 0.5884, 0.7453, 0.5088, 0.7413, 0.658, 0.7418, 0.658, 0.7455, 0.5895, 0.3725, 0.5099, 0.3691, 0.6591, 0.3686, 0.6591, 0.3723, 0.658, 0.003808, 0.5088, 0.004307, 0.5884, 0.0003158, 0.658, 8.342e-05, 0.6897, 0.8984, 0.8382, 0.8979, 0.8389, 0.9051, 0.6897, 0.9056, 0.8389, 0.3813, 0.8382, 0.3884, 0.6897, 0.3879, 0.6897, 0.3808, 0.8382, 0.6512, 0.8375, 0.6584, 0.689, 0.6589, 0.689, 0.6517, 0.689, 0.6275, 0.8375, 0.6279, 0.8382, 0.6351, 0.689, 0.6346, 0.6897, 0.8984, 0.6844, 0.7786, 0.6841, 0.6589, 0.689, 0.6589, 0.6841, 0.6274, 0.6844, 0.5077, 0.6897, 0.3879, 0.689, 0.6275, 0.126, 0.0004098, 0.236, 0.005558, 0.0159, 0.004823, 0.01591, 4.226e-05, 0.01487, 0.3696, 0.235, 0.3703, 0.1249, 0.3747, 0.01486, 0.3744, 0.8508, 0.3656, 0.8429, 0.3656, 0.8425, 0.2459, 0.8501, 0.1261, 0.5266, 0.8725, 0.5269, 0.7528, 0.5349, 0.7528, 0.5342, 0.9923, 0.8635, 0.778, 0.8612, 0.8978, 0.8605, 0.6583, 0.8632, 0.6583, 0.8605, 0.628, 0.8612, 0.3885, 0.8635, 0.5083, 0.8632, 0.628, 0.4869, 0.3696, 0.3768, 0.3747, 0.2668, 0.3751, 0.2668, 0.3703, 0.2657, 0.0007771, 0.3758, 0.0004097, 0.4858, 0.004823, 0.2657, 0.005558, 1.0, 0.3651, 0.9981, 0.3651, 0.9974, 0.1256, 0.9996, 0.2453, 0.6815, 0.9928, 0.6821, 0.7533, 0.684, 0.7533, 0.6837, 0.8731, 0.9981, 0.3651, 0.9908, 0.3651, 0.9901, 0.1256, 0.9974, 0.1256, 0.6742, 0.9928, 0.6748, 0.7533, 0.6821, 0.7533, 0.6815, 0.9928, 0.8612, 0.8978, 0.8382, 0.8979, 0.8375, 0.6584, 0.8605, 0.6583, 0.8375, 0.6279, 0.8382, 0.3884, 0.8612, 0.3885, 0.8605, 0.628, 0.9901, 0.1256, 0.9908, 0.3651, 0.8508, 0.3656, 0.8501, 0.1261, 0.5349, 0.7528, 0.6748, 0.7533, 0.6742, 0.9928, 0.5342, 0.9923, 0.6897, 0.8984, 0.689, 0.6589, 0.8375, 0.6584, 0.8382, 0.8979, 0.8375, 0.6279, 0.689, 0.6275, 0.6897, 0.3879, 0.8382, 0.3884, 0.8612, 0.9116, 0.8612, 0.9085, 0.8639, 0.9085, 0.8639, 0.9116, 0.8639, 0.3779, 0.8612, 0.3779, 0.8612, 0.3747, 0.8639, 0.3747, 0.8631, 0.6476, 0.8605, 0.6476, 0.8605, 0.6445, 0.8631, 0.6445, 0.8605, 0.6418, 0.8605, 0.6387, 0.8631, 0.6387, 0.8631, 0.6418, 0.8612, 0.9085, 0.8612, 0.905, 0.8639, 0.905, 0.8639, 0.9085, 0.8639, 0.3813, 0.8612, 0.3813, 0.8612, 0.3779, 0.8639, 0.3779, 0.8631, 0.6511, 0.8605, 0.6511, 0.8605, 0.6476, 0.8631, 0.6476, 0.8605, 0.6387, 0.8605, 0.6352, 0.8631, 0.6352, 0.8631, 0.6387, 0.6848, 0.9122, 0.6848, 0.9091, 0.6897, 0.909, 0.6897, 0.9122, 0.6897, 0.3773, 0.6848, 0.3773, 0.6848, 0.3741, 0.6897, 0.3742, 0.689, 0.6482, 0.6841, 0.6482, 0.6841, 0.6451, 0.6889, 0.6451, 0.6841, 0.6412, 0.6841, 0.6381, 0.689, 0.6381, 0.6889, 0.6412, 0.6848, 0.9091, 0.6848, 0.9056, 0.6897, 0.9056, 0.6897, 0.909, 0.6897, 0.3808, 0.6848, 0.3807, 0.6848, 0.3773, 0.6897, 0.3773, 0.689, 0.6517, 0.6841, 0.6517, 0.6841, 0.6482, 0.689, 0.6482, 0.6841, 0.6381, 0.6841, 0.6346, 0.689, 0.6346, 0.689, 0.6381, 0.2426, 0.000799, 0.2458, 0.0008096, 0.2458, 0.00559, 0.2426, 0.00558, 0.2448, 0.3703, 0.2448, 0.3751, 0.2416, 0.3751, 0.2416, 0.3703, 0.0061, 0.00479, 0.006113, 9.464e-06, 0.009312, 2.035e-05, 0.009299, 0.004801, 0.008257, 0.3743, 0.005058, 0.3743, 0.005071, 0.3695, 0.00827, 0.3696, 0.2458, 0.0008096, 0.2487, 0.0008193, 0.2487, 0.0056, 0.2458, 0.00559, 0.2476, 0.3704, 0.2476, 0.3751, 0.2448, 0.3751, 0.2448, 0.3703, 0.003234, 0.00478, 0.003248, 0.0, 0.006113, 9.464e-06, 0.0061, 0.00479, 0.005058, 0.3743, 0.002193, 0.3743, 0.002206, 0.3695, 0.005071, 0.3695, 0.4935, 0.3696, 0.4967, 0.3695, 0.4967, 0.3743, 0.4935, 0.3743, 0.4956, 9.593e-06, 0.4956, 0.00479, 0.4924, 0.004801, 0.4924, 2.016e-05, 0.257, 0.3751, 0.257, 0.3703, 0.2602, 0.3703, 0.2602, 0.3751, 0.2591, 0.00558, 0.2559, 0.00559, 0.2559, 0.0008098, 0.2591, 0.000799, 0.4967, 0.3695, 0.4995, 0.3695, 0.4995, 0.3743, 0.4967, 0.3743, 0.4985, 0.0, 0.4985, 0.004781, 0.4956, 0.00479, 0.4956, 9.593e-06, 0.2541, 0.3751, 0.2541, 0.3704, 0.257, 0.3703, 0.257, 0.3751, 0.2559, 0.00559, 0.2531, 0.0056, 0.2531, 0.0008193, 0.2559, 0.0008098, 0.8612, 0.905, 0.8612, 0.9085, 0.8389, 0.9085, 0.8389, 0.9051, 0.8389, 0.3778, 0.8612, 0.3779, 0.8612, 0.3813, 0.8389, 0.3813, 0.8381, 0.6477, 0.8605, 0.6476, 0.8605, 0.6511, 0.8382, 0.6512, 0.8605, 0.6352, 0.8605, 0.6387, 0.8381, 0.6386, 0.8382, 0.6351, 0.8612, 0.9085, 0.8612, 0.9116, 0.8389, 0.9117, 0.8389, 0.9085, 0.8389, 0.3747, 0.8612, 0.3747, 0.8612, 0.3779, 0.8389, 0.3778, 0.8381, 0.6446, 0.8605, 0.6445, 0.8605, 0.6476, 0.8381, 0.6477, 0.8605, 0.6387, 0.8605, 0.6418, 0.8381, 0.6417, 0.8381, 0.6386, 0.8389, 0.9051, 0.8389, 0.9085, 0.6897, 0.909, 0.6897, 0.9056, 0.6897, 0.3773, 0.8389, 0.3778, 0.8389, 0.3813, 0.6897, 0.3808, 0.689, 0.6482, 0.8381, 0.6477, 0.8382, 0.6512, 0.689, 0.6517, 0.8382, 0.6351, 0.8381, 0.6386, 0.689, 0.6381, 0.689, 0.6346, 0.8389, 0.9085, 0.8389, 0.9117, 0.6897, 0.9122, 0.6897, 0.909, 0.6897, 0.3742, 0.8389, 0.3747, 0.8389, 0.3778, 0.6897, 0.3773, 0.6889, 0.6451, 0.8381, 0.6446, 0.8381, 0.6477, 0.689, 0.6482, 0.8381, 0.6386, 0.8381, 0.6417, 0.6889, 0.6412, 0.689, 0.6381, 0.5099, 0.3765, 0.5099, 0.3819, 0.505, 0.3819, 0.505, 0.3765, 0.505, 0.3637, 0.5099, 0.3637, 0.5099, 0.3691, 0.505, 0.3691, 0.5099, 0.3819, 0.5099, 0.3832, 0.505, 0.3831, 0.505, 0.3819, 0.505, 0.3625, 0.5099, 0.3624, 0.5099, 0.3637, 0.505, 0.3637, 0.6841, 0.3771, 0.684, 0.3825, 0.6814, 0.3825, 0.6814, 0.3771, 0.6814, 0.3631, 0.684, 0.3631, 0.6841, 0.3685, 0.6814, 0.3685, 0.684, 0.3825, 0.684, 0.3837, 0.6814, 0.3837, 0.6814, 0.3825, 0.6814, 0.3619, 0.684, 0.3619, 0.684, 0.3631, 0.6814, 0.3631, 0.5027, 0.3831, 0.5027, 0.3819, 0.505, 0.3819, 0.505, 0.3831, 0.505, 0.3637, 0.5027, 0.3637, 0.5027, 0.3625, 0.505, 0.3625, 0.5027, 0.3819, 0.5028, 0.3765, 0.505, 0.3765, 0.505, 0.3819, 0.505, 0.3691, 0.5028, 0.3691, 0.5027, 0.3637, 0.505, 0.3637, 0.4995, 0.3695, 0.4995, 0.3642, 0.5017, 0.3642, 0.5017, 0.3695, 0.2519, 0.365, 0.2541, 0.365, 0.2541, 0.3704, 0.2519, 0.3704, 0.4995, 0.3642, 0.4995, 0.3629, 0.5017, 0.3629, 0.5017, 0.3642, 0.2519, 0.3637, 0.2541, 0.3637, 0.2541, 0.365, 0.2519, 0.365, 0.236, 0.01217, 0.236, 0.01093, 0.2426, 0.01095, 0.2426, 0.0122, 0.009283, 0.01017, 0.01588, 0.0102, 0.01588, 0.01144, 0.00928, 0.01142, 0.236, 0.01093, 0.236, 0.005558, 0.2426, 0.00558, 0.2426, 0.01095, 0.009299, 0.004801, 0.0159, 0.004823, 0.01588, 0.0102, 0.009283, 0.01017, 0.4869, 0.3696, 0.4869, 0.3642, 0.4935, 0.3642, 0.4935, 0.3696, 0.2602, 0.365, 0.2667, 0.3649, 0.2668, 0.3703, 0.2602, 0.3703, 0.4869, 0.3642, 0.4868, 0.363, 0.4934, 0.3629, 0.4935, 0.3642, 0.2601, 0.3637, 0.2667, 0.3637, 0.2667, 0.3649, 0.2602, 0.365, 0.659, 0.3837, 0.659, 0.3824, 0.6814, 0.3825, 0.6814, 0.3837, 0.6814, 0.3631, 0.659, 0.3632, 0.659, 0.3619, 0.6814, 0.3619, 0.659, 0.3824, 0.6591, 0.377, 0.6814, 0.3771, 0.6814, 0.3825, 0.6814, 0.3685, 0.6591, 0.3686, 0.659, 0.3632, 0.6814, 0.3631, 0.5099, 0.3832, 0.5099, 0.3819, 0.659, 0.3824, 0.659, 0.3837, 0.659, 0.3632, 0.5099, 0.3637, 0.5099, 0.3624, 0.659, 0.3619, 0.5099, 0.3819, 0.5099, 0.3765, 0.6591, 0.377, 0.659, 0.3824, 0.6591, 0.3686, 0.5099, 0.3691, 0.5099, 0.3637, 0.659, 0.3632, 0.01588, 0.0102, 0.236, 0.01093, 0.1259, 0.01181, 0.01588, 0.01144, 0.0159, 0.004823, 0.236, 0.005558, 0.236, 0.01093, 0.01588, 0.0102, 0.2667, 0.3649, 0.4869, 0.3642, 0.4869, 0.3696, 0.2668, 0.3703, 0.2667, 0.3637, 0.4868, 0.363, 0.4869, 0.3642, 0.2667, 0.3649, 0.2458, 0.00559, 0.2458, 0.01096, 0.2426, 0.01095, 0.2426, 0.00558, 0.009283, 0.01017, 0.006085, 0.01016, 0.0061, 0.00479, 0.009299, 0.004801, 0.2458, 0.01096, 0.2458, 0.01221, 0.2426, 0.0122, 0.2426, 0.01095, 0.00928, 0.01142, 0.006081, 0.01141, 0.006085, 0.01016, 0.009283, 0.01017, 0.2487, 0.0056, 0.2486, 0.01097, 0.2458, 0.01096, 0.2458, 0.00559, 0.006085, 0.01016, 0.003219, 0.01015, 0.003234, 0.00478, 0.0061, 0.00479, 0.2486, 0.01097, 0.2486, 0.01222, 0.2458, 0.01221, 0.2458, 0.01096, 0.006081, 0.01141, 0.003216, 0.0114, 0.003219, 0.01015, 0.006085, 0.01016, 0.4966, 0.3629, 0.4966, 0.3642, 0.4935, 0.3642, 0.4934, 0.3629, 0.2602, 0.365, 0.257, 0.365, 0.2569, 0.3637, 0.2601, 0.3637, 0.4966, 0.3642, 0.4967, 0.3695, 0.4935, 0.3696, 0.4935, 0.3642, 0.2602, 0.3703, 0.257, 0.3703, 0.257, 0.365, 0.2602, 0.365, 0.4995, 0.3629, 0.4995, 0.3642, 0.4966, 0.3642, 0.4966, 0.3629, 0.257, 0.365, 0.2541, 0.365, 0.2541, 0.3637, 0.2569, 0.3637, 0.4995, 0.3642, 0.4995, 0.3695, 0.4967, 0.3695, 0.4966, 0.3642, 0.257, 0.3703, 0.2541, 0.3704, 0.2541, 0.365, 0.257, 0.365, 0.5089, 0.7347, 0.5089, 0.7371, 0.504, 0.7371, 0.504, 0.7347, 0.5089, 0.7371, 0.5088, 0.7413, 0.504, 0.7413, 0.504, 0.7371, 0.5088, 0.004307, 0.5089, 0.008476, 0.504, 0.008492, 0.504, 0.004323, 0.5089, 0.008476, 0.5089, 0.01092, 0.504, 0.01094, 0.504, 0.008492, 0.683, 0.7353, 0.683, 0.7377, 0.6804, 0.7377, 0.6804, 0.7353, 0.683, 0.7377, 0.683, 0.7419, 0.6804, 0.7419, 0.6804, 0.7377, 0.683, 0.003725, 0.683, 0.007894, 0.6804, 0.007903, 0.6804, 0.003734, 0.683, 0.007894, 0.683, 0.01034, 0.6804, 0.01035, 0.6804, 0.007903, 0.5017, 0.7413, 0.5017, 0.7371, 0.504, 0.7371, 0.504, 0.7413, 0.5017, 0.7371, 0.5018, 0.7347, 0.504, 0.7347, 0.504, 0.7371, 0.5018, 0.01095, 0.5017, 0.008499, 0.504, 0.008492, 0.504, 0.01094, 0.5017, 0.008499, 0.5017, 0.00433, 0.504, 0.004323, 0.504, 0.008492, 0.4985, 0.0114, 0.4985, 0.00895, 0.5007, 0.008942, 0.5007, 0.01139, 0.4985, 0.00895, 0.4985, 0.004781, 0.5007, 0.004773, 0.5007, 0.008942, 0.2531, 0.0056, 0.2531, 0.009769, 0.2509, 0.009776, 0.2509, 0.005607, 0.2531, 0.009769, 0.2531, 0.01222, 0.2509, 0.01222, 0.2509, 0.009776, 0.235, 0.3703, 0.235, 0.3661, 0.2416, 0.3662, 0.2416, 0.3703, 0.235, 0.3661, 0.235, 0.3637, 0.2416, 0.3637, 0.2416, 0.3662, 0.01489, 0.363, 0.01488, 0.3654, 0.008282, 0.3654, 0.008289, 0.3629, 0.01488, 0.3654, 0.01487, 0.3696, 0.00827, 0.3696, 0.008282, 0.3654, 0.4859, 0.01144, 0.4859, 0.008992, 0.4924, 0.00897, 0.4925, 0.01142, 0.4859, 0.008992, 0.4858, 0.004823, 0.4924, 0.004801, 0.4924, 0.00897, 0.2657, 0.005558, 0.2657, 0.009727, 0.2592, 0.009749, 0.2591, 0.00558, 0.2657, 0.009727, 0.2658, 0.01217, 0.2592, 0.0122, 0.2592, 0.009749, 0.658, 0.7418, 0.658, 0.7376, 0.6804, 0.7377, 0.6804, 0.7419, 0.658, 0.7376, 0.6581, 0.7352, 0.6804, 0.7353, 0.6804, 0.7377, 0.6581, 0.01043, 0.658, 0.007978, 0.6804, 0.007903, 0.6804, 0.01035, 0.658, 0.007978, 0.658, 0.003808, 0.6804, 0.003734, 0.6804, 0.007903, 0.5088, 0.7413, 0.5089, 0.7371, 0.658, 0.7376, 0.658, 0.7418, 0.5089, 0.7371, 0.5089, 0.7347, 0.6581, 0.7352, 0.658, 0.7376, 0.5089, 0.01092, 0.5089, 0.008476, 0.658, 0.007978, 0.6581, 0.01043, 0.5089, 0.008476, 0.5088, 0.004307, 0.658, 0.003808, 0.658, 0.007978, 0.1249, 0.3633, 0.235, 0.3661, 0.01488, 0.3654, 0.01489, 0.363, 0.235, 0.3661, 0.235, 0.3703, 0.01487, 0.3696, 0.01488, 0.3654, 0.4858, 0.004823, 0.4859, 0.008992, 0.2657, 0.009727, 0.2657, 0.005558, 0.4859, 0.008992, 0.4859, 0.01144, 0.2658, 0.01217, 0.2657, 0.009727, 0.2448, 0.3637, 0.2448, 0.3662, 0.2416, 0.3662, 0.2416, 0.3637, 0.2448, 0.3662, 0.2448, 0.3703, 0.2416, 0.3703, 0.2416, 0.3662, 0.005071, 0.3695, 0.005083, 0.3654, 0.008282, 0.3654, 0.00827, 0.3696, 0.005083, 0.3654, 0.00509, 0.3629, 0.008289, 0.3629, 0.008282, 0.3654, 0.2477, 0.3637, 0.2476, 0.3662, 0.2448, 0.3662, 0.2448, 0.3637, 0.2476, 0.3662, 0.2476, 0.3704, 0.2448, 0.3703, 0.2448, 0.3662, 0.002206, 0.3695, 0.002218, 0.3654, 0.005083, 0.3654, 0.005071, 0.3695, 0.002218, 0.3654, 0.002225, 0.3629, 0.00509, 0.3629, 0.005083, 0.3654, 0.4956, 0.00479, 0.4956, 0.008959, 0.4924, 0.00897, 0.4924, 0.004801, 0.4956, 0.008959, 0.4957, 0.01141, 0.4925, 0.01142, 0.4924, 0.00897, 0.256, 0.01221, 0.256, 0.00976, 0.2592, 0.009749, 0.2592, 0.0122, 0.256, 0.00976, 0.2559, 0.00559, 0.2591, 0.00558, 0.2592, 0.009749, 0.4985, 0.004781, 0.4985, 0.00895, 0.4956, 0.008959, 0.4956, 0.00479, 0.4985, 0.00895, 0.4985, 0.0114, 0.4957, 0.01141, 0.4956, 0.008959, 0.2531, 0.01222, 0.2531, 0.009769, 0.256, 0.00976, 0.256, 0.01221, 0.2531, 0.009769, 0.2531, 0.0056, 0.2559, 0.00559, 0.256, 0.00976, 0.2575, 0.3759, 0.2575, 0.3774, 0.2509, 0.3774, 0.2509, 0.3759, 0.2575, 0.3774, 0.2585, 0.7256, 0.2509, 0.3846, 0.2509, 0.3774, 0.4786, 0.7249, 0.4776, 0.3767, 0.4842, 0.3767, 0.4842, 0.3838, 0.4776, 0.3767, 0.4776, 0.3752, 0.4842, 0.3751, 0.4842, 0.3767, 0.2585, 0.7256, 0.2575, 0.3774, 0.4776, 0.3767, 0.4786, 0.7249, 0.2575, 0.3774, 0.3675, 0.3755, 0.4776, 0.3752, 0.4776, 0.3767, 0.5098, 0.3849, 0.5089, 0.7332, 0.504, 0.7331, 0.505, 0.3849, 0.5089, 0.7332, 0.5089, 0.7347, 0.504, 0.7347, 0.504, 0.7331, 0.5089, 0.01092, 0.5089, 0.01244, 0.504, 0.01246, 0.504, 0.01094, 0.5089, 0.01244, 0.5098, 0.3607, 0.505, 0.3607, 0.504, 0.01246, 0.6831, 0.7266, 0.683, 0.7337, 0.6804, 0.7337, 0.6814, 0.3855, 0.683, 0.7337, 0.683, 0.7353, 0.6804, 0.7353, 0.6804, 0.7337, 0.683, 0.01034, 0.683, 0.01186, 0.6804, 0.01187, 0.6804, 0.01035, 0.683, 0.01186, 0.6831, 0.01901, 0.6814, 0.3601, 0.6804, 0.01187, 0.5018, 0.7347, 0.5018, 0.7331, 0.504, 0.7331, 0.504, 0.7347, 0.5018, 0.7331, 0.5018, 0.726, 0.505, 0.3849, 0.504, 0.7331, 0.5018, 0.01962, 0.5018, 0.01246, 0.504, 0.01246, 0.505, 0.3607, 0.5018, 0.01246, 0.5018, 0.01095, 0.504, 0.01094, 0.504, 0.01246, 0.4995, 0.3611, 0.4985, 0.01291, 0.5007, 0.01291, 0.5008, 0.02006, 0.4985, 0.01291, 0.4985, 0.0114, 0.5007, 0.01139, 0.5007, 0.01291, 0.2531, 0.01222, 0.2531, 0.01373, 0.2509, 0.01374, 0.2509, 0.01222, 0.2531, 0.01373, 0.2541, 0.362, 0.2509, 0.0209, 0.2509, 0.01374, 0.4868, 0.3612, 0.4859, 0.01296, 0.4925, 0.01293, 0.4934, 0.3612, 0.4859, 0.01296, 0.4859, 0.01144, 0.4925, 0.01142, 0.4925, 0.01293, 0.2658, 0.01217, 0.2658, 0.01369, 0.2592, 0.01371, 0.2592, 0.0122, 0.2658, 0.01369, 0.2667, 0.3619, 0.2601, 0.3619, 0.2592, 0.01371, 0.8333, 0.3728, 0.8333, 0.3713, 0.8412, 0.3713, 0.8412, 0.3728, 0.8333, 0.3713, 0.8342, 0.02303, 0.8412, 0.3641, 0.8412, 0.3713, 0.2429, 0.7249, 0.242, 0.3767, 0.2499, 0.3767, 0.2499, 0.3838, 0.242, 0.3767, 0.242, 0.3752, 0.2499, 0.3751, 0.2499, 0.3767, 0.6841, 0.3723, 0.6841, 0.3708, 0.686, 0.3708, 0.686, 0.3723, 0.6841, 0.3708, 0.6841, 0.3636, 0.687, 0.02254, 0.686, 0.3708, 0.09279, 0.3843, 0.09277, 0.3772, 0.09467, 0.3772, 0.09565, 0.7254, 0.09277, 0.3772, 0.09276, 0.3757, 0.09467, 0.3757, 0.09467, 0.3772, 0.6933, 0.3723, 0.6933, 0.3708, 0.8333, 0.3713, 0.7576, 0.3725, 0.6933, 0.3708, 0.6943, 0.02256, 0.8342, 0.02303, 0.8333, 0.3713, 0.103, 0.7254, 0.102, 0.3771, 0.242, 0.3767, 0.2429, 0.7249, 0.102, 0.3771, 0.102, 0.3756, 0.1663, 0.3754, 0.242, 0.3767, 0.686, 0.3723, 0.686, 0.3708, 0.6933, 0.3708, 0.6933, 0.3723, 0.686, 0.3708, 0.687, 0.02254, 0.6943, 0.02256, 0.6933, 0.3708, 0.09565, 0.7254, 0.09467, 0.3772, 0.102, 0.3771, 0.103, 0.7254, 0.09467, 0.3772, 0.09467, 0.3757, 0.102, 0.3756, 0.102, 0.3771, 0.6581, 0.7352, 0.6581, 0.7337, 0.6804, 0.7337, 0.6804, 0.7353, 0.6581, 0.7337, 0.659, 0.3854, 0.6814, 0.3855, 0.6804, 0.7337, 0.659, 0.3602, 0.6581, 0.01194, 0.6804, 0.01187, 0.6814, 0.3601, 0.6581, 0.01194, 0.6581, 0.01043, 0.6804, 0.01035, 0.6804, 0.01187, 0.5089, 0.7347, 0.5089, 0.7332, 0.6581, 0.7337, 0.6581, 0.7352, 0.5089, 0.7332, 0.5098, 0.3849, 0.659, 0.3854, 0.6581, 0.7337, 0.5098, 0.3607, 0.5089, 0.01244, 0.6581, 0.01194, 0.659, 0.3602, 0.5089, 0.01244, 0.5089, 0.01092, 0.6581, 0.01043, 0.6581, 0.01194, 0.4859, 0.01144, 0.4859, 0.01296, 0.2658, 0.01369, 0.2658, 0.01217, 0.4859, 0.01296, 0.4868, 0.3612, 0.2667, 0.3619, 0.2658, 0.01369, 0.2458, 0.01398, 0.2448, 0.3622, 0.2416, 0.3622, 0.2416, 0.355, 0.2448, 0.3622, 0.2448, 0.3637, 0.2416, 0.3637, 0.2416, 0.3622, 0.00509, 0.3629, 0.005094, 0.3614, 0.008293, 0.3614, 0.008289, 0.3629, 0.005094, 0.3614, 0.006076, 0.01318, 0.008313, 0.3543, 0.008293, 0.3614, 0.2477, 0.3551, 0.2477, 0.3622, 0.2448, 0.3622, 0.2458, 0.01398, 0.2477, 0.3622, 0.2477, 0.3637, 0.2448, 0.3637, 0.2448, 0.3622, 0.002225, 0.3629, 0.002229, 0.3614, 0.005094, 0.3614, 0.00509, 0.3629, 0.002229, 0.3614, 0.002249, 0.3542, 0.006076, 0.01318, 0.005094, 0.3614, 0.4957, 0.01141, 0.4957, 0.01292, 0.4925, 0.01293, 0.4925, 0.01142, 0.4957, 0.01292, 0.4966, 0.3612, 0.4934, 0.3612, 0.4925, 0.01293, 0.2569, 0.362, 0.256, 0.01372, 0.2592, 0.01371, 0.2601, 0.3619, 0.256, 0.01372, 0.256, 0.01221, 0.2592, 0.0122, 0.2592, 0.01371, 0.4985, 0.0114, 0.4985, 0.01291, 0.4957, 0.01292, 0.4957, 0.01141, 0.4985, 0.01291, 0.4995, 0.3611, 0.4966, 0.3612, 0.4957, 0.01292, 0.2541, 0.362, 0.2531, 0.01373, 0.256, 0.01372, 0.2569, 0.362, 0.2531, 0.01373, 0.2531, 0.01222, 0.256, 0.01221, 0.256, 0.01372, 0.2585, 0.7256, 0.2585, 0.7274, 0.2519, 0.7274, 0.2519, 0.7257, 0.4786, 0.7267, 0.4786, 0.7249, 0.4852, 0.7249, 0.4852, 0.7267, 0.3685, 0.727, 0.2585, 0.7256, 0.4786, 0.7249, 0.4786, 0.7267, 0.5099, 0.3832, 0.5098, 0.3849, 0.505, 0.3849, 0.505, 0.3831, 0.5098, 0.3607, 0.5099, 0.3624, 0.505, 0.3625, 0.505, 0.3607, 0.684, 0.3837, 0.684, 0.3855, 0.6814, 0.3855, 0.6814, 0.3837, 0.684, 0.3601, 0.684, 0.3619, 0.6814, 0.3619, 0.6814, 0.3601, 0.5027, 0.3849, 0.5027, 0.3831, 0.505, 0.3831, 0.505, 0.3849, 0.5027, 0.3625, 0.5027, 0.3607, 0.505, 0.3607, 0.505, 0.3625, 0.4995, 0.3629, 0.4995, 0.3611, 0.5017, 0.3611, 0.5017, 0.3629, 0.2541, 0.362, 0.2541, 0.3637, 0.2519, 0.3637, 0.2519, 0.362, 0.4868, 0.363, 0.4868, 0.3612, 0.4934, 0.3612, 0.4934, 0.3629, 0.2667, 0.3619, 0.2667, 0.3637, 0.2601, 0.3637, 0.2601, 0.3619, 0.8342, 0.02303, 0.8342, 0.02125, 0.8422, 0.02128, 0.8422, 0.02306, 0.2429, 0.7267, 0.2429, 0.7249, 0.2509, 0.7249, 0.2509, 0.7267, 0.685, 0.02253, 0.6851, 0.02076, 0.687, 0.02076, 0.687, 0.02254, 0.09375, 0.7272, 0.09375, 0.7254, 0.09565, 0.7254, 0.09566, 0.7272, 0.6943, 0.02256, 0.6943, 0.02079, 0.7586, 0.021, 0.8342, 0.02303, 0.103, 0.7272, 0.103, 0.7254, 0.2429, 0.7249, 0.1673, 0.7269, 0.687, 0.02254, 0.687, 0.02076, 0.6943, 0.02079, 0.6943, 0.02256, 0.09566, 0.7272, 0.09565, 0.7254, 0.103, 0.7254, 0.103, 0.7272, 0.659, 0.3854, 0.659, 0.3837, 0.6814, 0.3837, 0.6814, 0.3855, 0.659, 0.3619, 0.659, 0.3602, 0.6814, 0.3601, 0.6814, 0.3619, 0.5098, 0.3849, 0.5099, 0.3832, 0.659, 0.3837, 0.659, 0.3854, 0.5099, 0.3624, 0.5098, 0.3607, 0.659, 0.3602, 0.659, 0.3619, 0.4868, 0.3612, 0.4868, 0.363, 0.2667, 0.3637, 0.2667, 0.3619, 0.2458, 0.01221, 0.2458, 0.01398, 0.2426, 0.01397, 0.2426, 0.0122, 0.006076, 0.01318, 0.006081, 0.01141, 0.00928, 0.01142, 0.009275, 0.0132, 0.2486, 0.01222, 0.2486, 0.01399, 0.2458, 0.01398, 0.2458, 0.01221, 0.003211, 0.01317, 0.003216, 0.0114, 0.006081, 0.01141, 0.006076, 0.01318, 0.4966, 0.3612, 0.4966, 0.3629, 0.4934, 0.3629, 0.4934, 0.3612, 0.2569, 0.3637, 0.2569, 0.362, 0.2601, 0.3619, 0.2601, 0.3637, 0.4995, 0.3611, 0.4995, 0.3629, 0.4966, 0.3629, 0.4966, 0.3612, 0.2541, 0.3637, 0.2541, 0.362, 0.2569, 0.362, 0.2569, 0.3637])
me_cube_002.use_remesh_preserve_volume = False
me_cube_002.use_remesh_preserve_attributes = False
me_cube_002.use_mirror_vertex_groups = False
me_cube_002.update()

# ---- objects
ob_cube_002 = bpy.data.objects.new('Cube.002', me_cube_002)

# ---- transforms, parenting, visibility, modifiers, constraints
ob_cube_002.location = (0.0, 0.0, 0.0)
ob_cube_002.scale = (1.5, 0.9998, 1.089)
ob_cube_002.lock_rotations_4d = False
ob_cube_002.empty_display_type = 'ARROWS'
ob_cube_002.lineart.crease_threshold = 0.0

# ---- collection membership
col_collection_1.objects.link(ob_cube_002)

# ---- scene / render settings (as saved in the file)
scene.frame_start = 1; scene.frame_end = 250; scene.frame_set(250)
scene.render.engine = 'BLENDER_EEVEE_NEXT'
scene.render.image_settings.file_format = 'JPEG'
scene.render.image_settings.color_mode = 'RGB'
scene.render.image_settings.compression = 90
scene.render.resolution_x = 800
scene.render.resolution_y = 600
scene.render.pixel_aspect_x = 100.0
scene.render.pixel_aspect_y = 100.0
scene.render.fps = 25
scene.render.dither_intensity = 0.0
scene.render.use_compositing = False
scene.render.use_sequencer = False
scene.render.bake_margin = 2
scene.render.bake_bias = 0.0
scene.render.use_stamp_time = False
scene.render.use_stamp_date = False
scene.render.use_stamp_frame = False
scene.render.use_stamp_camera = False
scene.render.use_stamp_scene = False
scene.render.use_stamp_filename = False
scene.render.use_stamp_render_time = False
scene.render.stamp_font_size = 0
scene.cycles.use_denoising = False
scene.cycles.samples = 10
scene.cycles.sampling_pattern = 'TABULATED_SOBOL'
scene.cycles.light_sampling_threshold = 0.0
scene.cycles.use_adaptive_sampling = False
scene.cycles.use_light_tree = False
scene.cycles.blur_glossy = 0.0
scene.cycles.volume_bounces = 1
scene.cycles.pixel_filter_type = 'GAUSSIAN'
scene.cycles.sample_clamp_indirect = 0.0
scene.view_settings.view_transform = 'Raw'
bpy.context.view_layer.update()

# ---- added for rendering (the .blend has no active camera): camera
cam_auto = bpy.data.cameras.new('AutoCamera')
cam_auto.lens = 50.0
cam_auto.sensor_width = 36.0
cam_auto.clip_end = 1000.0
ob_auto_camera = bpy.data.objects.new('AutoCamera', cam_auto)
scene.collection.objects.link(ob_auto_camera)
ob_auto_camera.location = (8.2975, -11.4464, 23.6037)
ob_auto_camera.rotation_euler = (1.09748, -7.21219e-08, 0.694738)
scene.camera = ob_auto_camera
bpy.context.view_layer.update()
